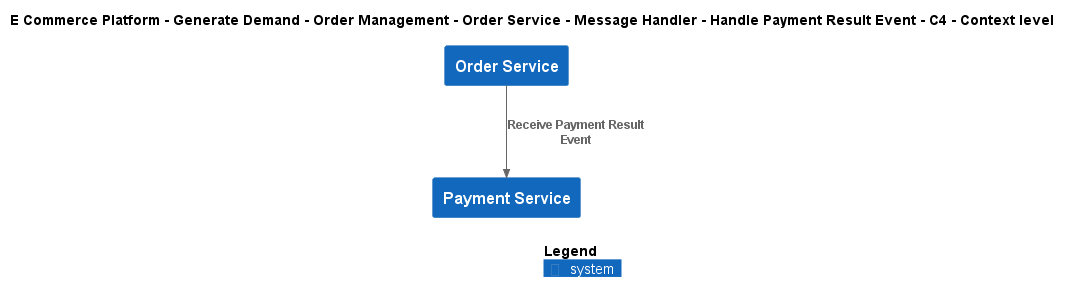

The diagram above was rendered by PlantUML. Its source (embedded in the PNG):
@startuml
!include ..\..\..\..\..\..\..\..\..\.c4s\C4_Context.puml

AddElementTag("c4interflow:lifecycle:new", $bgColor=green, $fontColor=#ffffff, $borderColor=green, $shadowing="False")
AddElementTag("c4interflow:lifecycle:changed", $bgColor=orange, $fontColor=#ffffff, $borderColor=orange, $shadowing="False")
AddElementTag("c4interflow:lifecycle:removed", $bgColor=red, $fontColor=#ffffff, $borderColor=red, $shadowing="False")

AddRelTag("c4interflow:lifecycle:new", $textColor=green, $lineColor=green)
AddRelTag("c4interflow:lifecycle:changed", $textColor=orange, $lineColor=orange)
AddRelTag("c4interflow:lifecycle:removed", $textColor=red, $lineColor=red)

SHOW_PERSON_PORTRAIT()
LAYOUT_TOP_DOWN()

skinparam linetype polyline

title E Commerce Platform - Generate Demand - Order Management - Order Service - Message Handler - Handle Payment Result Event - C4 - Context level

System(ECommercePlatform.GenerateDemand.OrderManagement.SoftwareSystems.OrderService, "Order Service", "")
System(ECommercePlatform.Deliver.Payments.SoftwareSystems.PaymentService, "Payment Service", "")

Rel(ECommercePlatform.GenerateDemand.OrderManagement.SoftwareSystems.OrderService, ECommercePlatform.Deliver.Payments.SoftwareSystems.PaymentService, "Receive Payment Result Event")


SHOW_LEGEND()
@enduml